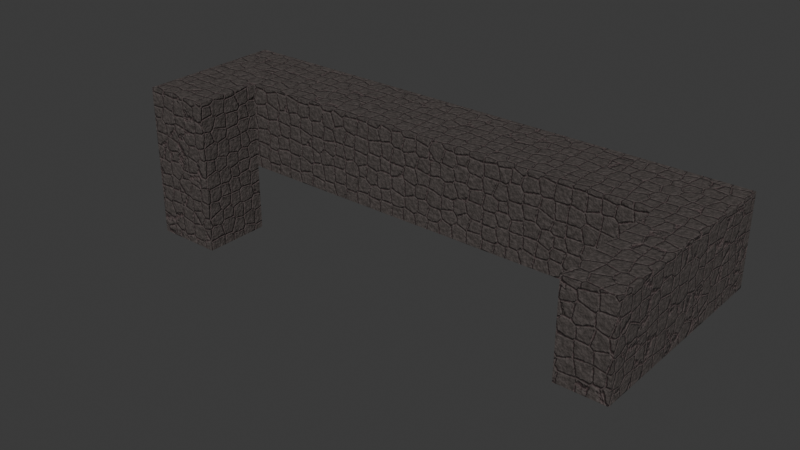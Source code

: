 # Source: RockShader.blend  (saved by Blender 4.0.36; exported with 4.5.12 LTS)
import bpy
from mathutils import Matrix  # noqa: F401  (used for matrix-valued properties, if any)

bpy.ops.wm.read_factory_settings(use_empty=True)
scene = bpy.context.scene
scene.name = 'Scene'

# ---- collections
col_collection = bpy.data.collections.new('Collection'); scene.collection.children.link(col_collection)

# ---- materials (node trees are filled in below, after node groups)
mat_rockshader = bpy.data.materials.new('RockShader')

# ---- material node trees
mat_rockshader.use_nodes = True; mat_rockshader.node_tree.nodes.clear()
_N = mat_rockshader.node_tree.nodes; _L = mat_rockshader.node_tree.links
n0 = _N.new('NodeFrame'); n0.name = 'Frame.001'; n0.location = (-812, 1809)
n0.label = 'Stone'
n0.width = 1310
n1 = _N.new('NodeFrame'); n1.name = 'Frame'; n1.location = (-2417, 1104)
n1.label = 'Shape'
n1.width = 1291
n2 = _N.new('NodeFrame'); n2.name = 'Frame.002'; n2.location = (-773, 913)
n2.label = 'Mud'
n2.width = 1007
n3 = _N.new('NodeReroute'); n3.name = 'Reroute.001'; n3.location = (409, -75)
n3.width = 16
n3.socket_idname = 'NodeSocketFloat'
n4 = _N.new('NodeReroute'); n4.name = 'Reroute.002'; n4.location = (417, -422)
n4.width = 16
n4.socket_idname = 'NodeSocketFloat'
n5 = _N.new('ShaderNodeBump'); n5.name = 'Bump'; n5.location = (527, -292)
n5.inputs[0].default_value = 0.2
n5.inputs[1].default_value = 1.0
n5.inputs[2].default_value = 1.0
n6 = _N.new('ShaderNodeOutputMaterial'); n6.name = 'Material Output'; n6.location = (987, 1093)
n7 = _N.new('ShaderNodeTexCoord'); n7.name = 'Texture Coordinate.001'; n7.location = (30, -76)
n8 = _N.new('ShaderNodeTexNoise'); n8.name = 'Noise Texture.001'; n8.location = (203, -40)
n8.inputs[2].default_value = 10.0
n8.inputs[4].default_value = 0.6833
n9 = _N.new('ShaderNodeBump'); n9.name = 'Bump.001'; n9.location = (332, -497)
n9.inputs[0].default_value = 0.7
n9.inputs[1].default_value = 1.0
n9.inputs[2].default_value = 1.0
n10 = _N.new('ShaderNodeMix'); n10.name = 'Mix.001'; n10.location = (526, -53)
n10.data_type = 'RGBA'
n10.blend_type = 'MULTIPLY'
n11 = _N.new('ShaderNodeBsdfPrincipled'); n11.name = 'Principled BSDF'; n11.location = (1040, -155)
n11.inputs[2].default_value = 0.9
n11.inputs[3].default_value = 1.45
n12 = _N.new('ShaderNodeMixShader'); n12.name = 'Mix Shader'; n12.location = (748, 1071)
n13 = _N.new('ShaderNodeTexCoord'); n13.name = 'Texture Coordinate'; n13.location = (30, -206)
n14 = _N.new('ShaderNodeTexNoise'); n14.name = 'Noise Texture'; n14.location = (330, -105)
n14.inputs[2].default_value = 11.4
n14.inputs[3].default_value = 5.0
n15 = _N.new('ShaderNodeTexVoronoi'); n15.name = 'Voronoi Texture'; n15.location = (309, -399)
n15.feature = 'DISTANCE_TO_EDGE'
n15.inputs[2].default_value = 2.4
n15.inputs[8].default_value = 0.45
n16 = _N.new('ShaderNodeMix'); n16.name = 'Mix'; n16.location = (805, -40)
n16.data_type = 'RGBA'
n16.blend_type = 'DARKEN'
n16.inputs[6].default_value = (0.4498, 0.4498, 0.4498, 1.0)
n17 = _N.new('ShaderNodeValToRGB'); n17.name = 'Color Ramp.001'; n17.location = (1021, -58)
while len(n17.color_ramp.elements) > 1: n17.color_ramp.elements.remove(n17.color_ramp.elements[-1])
n17.color_ramp.elements[0].position = 0.0; n17.color_ramp.elements[0].color = (0.0, 0.0, 0.0, 1.0)
_e = n17.color_ramp.elements.new(0.3136); _e.color = (1.0, 1.0, 1.0, 1.0)
n18 = _N.new('ShaderNodeValToRGB'); n18.name = 'Color Ramp'; n18.location = (520, -258)
while len(n18.color_ramp.elements) > 1: n18.color_ramp.elements.remove(n18.color_ramp.elements[-1])
n18.color_ramp.elements[0].position = 0.0; n18.color_ramp.elements[0].color = (0.0, 0.0, 0.0, 1.0)
_e = n18.color_ramp.elements.new(0.35); _e.color = (1.0, 1.0, 1.0, 1.0)
n19 = _N.new('ShaderNodeTexCoord'); n19.name = 'Texture Coordinate.002'; n19.location = (30, -84)
n20 = _N.new('ShaderNodeTexNoise'); n20.name = 'Noise Texture.002'; n20.location = (203, -55)
n20.inputs[2].default_value = 7.2
n20.inputs[3].default_value = 16.0
n20.inputs[4].default_value = 0.7
n21 = _N.new('ShaderNodeBump'); n21.name = 'Bump.002'; n21.location = (428, -309)
n21.inputs[0].default_value = 0.2
n21.inputs[1].default_value = 1.0
n21.inputs[2].default_value = 1.0
n22 = _N.new('ShaderNodeBump'); n22.name = 'Bump.003'; n22.location = (185, -415)
n22.inputs[0].default_value = 0.2
n22.inputs[1].default_value = 1.0
n22.inputs[2].default_value = 1.0
n23 = _N.new('ShaderNodeBsdfPrincipled'); n23.name = 'Principled BSDF.001'; n23.location = (737, -101)
n23.inputs[2].default_value = 0.8409
n23.inputs[3].default_value = 1.45
n24 = _N.new('ShaderNodeValToRGB'); n24.name = 'Color Ramp.003'; n24.location = (420, -40)
while len(n24.color_ramp.elements) > 1: n24.color_ramp.elements.remove(n24.color_ramp.elements[-1])
n24.color_ramp.elements[0].position = 0.1682; n24.color_ramp.elements[0].color = (0.06953, 0.0427, 0.03937, 1.0)
_e = n24.color_ramp.elements.new(1.0); _e.color = (0.2751, 0.1779, 0.1871, 1.0)
n25 = _N.new('ShaderNodeValToRGB'); n25.name = 'Color Ramp.002'; n25.location = (731, -56)
while len(n25.color_ramp.elements) > 1: n25.color_ramp.elements.remove(n25.color_ramp.elements[-1])
n25.color_ramp.elements[0].position = 0.0; n25.color_ramp.elements[0].color = (0.0808, 0.06179, 0.04806, 1.0)
_e = n25.color_ramp.elements.new(0.3273); _e.color = (0.09621, 0.08036, 0.07558, 1.0)
_e = n25.color_ramp.elements.new(0.8273); _e.color = (0.02046, 0.0167, 0.01344, 1.0)
n3.parent = n0
n4.parent = n0
n5.parent = n0
n7.parent = n0
n8.parent = n0
n9.parent = n0
n10.parent = n0
n11.parent = n0
n13.parent = n1
n14.parent = n1
n15.parent = n1
n16.parent = n1
n17.parent = n1
n18.parent = n1
n19.parent = n2
n20.parent = n2
n21.parent = n2
n22.parent = n2
n23.parent = n2
n24.parent = n2
n25.parent = n0
_L.new(n13.outputs[3], n15.inputs[0])
_L.new(n13.outputs[3], n14.inputs[0])
_L.new(n14.outputs[1], n16.inputs[0])
_L.new(n15.outputs[0], n18.inputs[0])
_L.new(n7.outputs[3], n8.inputs[0])
_L.new(n25.outputs[0], n11.inputs[0])
_L.new(n10.outputs[2], n25.inputs[0])
_L.new(n4.outputs[0], n5.inputs[3])
_L.new(n3.outputs[0], n4.inputs[0])
_L.new(n8.outputs[0], n3.inputs[0])
_L.new(n5.outputs[0], n11.inputs[5])
_L.new(n9.outputs[0], n5.inputs[4])
_L.new(n16.outputs[2], n17.inputs[0])
_L.new(n17.outputs[0], n9.inputs[3])
_L.new(n18.outputs[0], n16.inputs[7])
_L.new(n19.outputs[3], n20.inputs[0])
_L.new(n24.outputs[0], n23.inputs[0])
_L.new(n20.outputs[0], n21.inputs[3])
_L.new(n20.outputs[0], n24.inputs[0])
_L.new(n21.outputs[0], n23.inputs[5])
_L.new(n22.outputs[0], n21.inputs[4])
_L.new(n17.outputs[0], n22.inputs[3])
_L.new(n8.outputs[1], n10.inputs[6])
_L.new(n17.outputs[0], n10.inputs[7])
_L.new(n12.outputs[0], n6.inputs[0])
_L.new(n17.outputs[0], n12.inputs[0])
_L.new(n23.outputs[0], n12.inputs[1])
_L.new(n11.outputs[0], n12.inputs[2])
n6.is_active_output = True

# ---- world
world_world = bpy.data.worlds.new('World'); scene.world = world_world
world_world.use_nodes = True; world_world.node_tree.nodes.clear()
_N = world_world.node_tree.nodes; _L = world_world.node_tree.links
n0 = _N.new('ShaderNodeOutputWorld'); n0.name = 'World Output'; n0.location = (300, 300)
n1 = _N.new('ShaderNodeBackground'); n1.name = 'Background'; n1.location = (10, 300)
n1.inputs[0].default_value = (0.05088, 0.05088, 0.05088, 1.0)
_L.new(n1.outputs[0], n0.inputs[0])
n0.is_active_output = True
world_world.color = (0.05088, 0.05088, 0.05088)
world_world.use_sun_shadow = False
world_world.sun_shadow_jitter_overblur = 0.0

# ---- meshes
me_cube_004 = bpy.data.meshes.new('Cube.004')
me_cube_004.from_pydata([(-1.0, -1.0, 0.4506), (-1.0, -1.0, 2.451), (-1.0, 1.0, 0.4506), (-1.0, 1.0, 2.451), (1.0, -1.0, 0.4506), (1.0, -1.0, 2.451), (1.0, 1.0, 0.4506), (1.0, 1.0, 2.451), (-1.0, -1.0, 2.451), (-1.0, 1.0, 2.451), (-1.0, -1.0, 4.984), (-1.0, 1.0, 4.984), (1.0, 1.0, 4.984), (1.0, -1.0, 4.984), (-1.0, 3.399, 2.451), (1.0, 3.399, 2.451), (-1.0, 3.399, 4.984), (1.0, 3.399, 4.984), (13.6, 1.0, 4.984), (13.6, 1.0, 2.451), (13.6, 3.399, 4.984), (13.6, 3.399, 2.451), (14.94, 1.0, 4.984), (14.94, 1.0, 2.451), (14.94, 3.399, 4.984), (14.94, 3.399, 2.451), (13.6, -2.722, 4.984), (13.6, -2.722, 2.451), (14.94, -2.722, 4.984), (14.94, -2.722, 2.451)], [], [(0, 1, 3, 2), (2, 3, 7, 6), (6, 7, 5, 4), (4, 5, 1, 0), (2, 6, 4, 0), (3, 1, 10, 11), (1, 3, 9, 8), (12, 11, 10, 13), (1, 5, 13, 10), (17, 12, 18, 20), (5, 7, 12, 13), (15, 14, 16, 17), (3, 11, 16, 14), (7, 3, 14, 15), (11, 12, 17, 16), (19, 21, 25, 23), (15, 17, 20, 21), (12, 7, 19, 18), (7, 15, 21, 19), (22, 23, 25, 24), (23, 22, 28, 29), (20, 18, 22, 24), (21, 20, 24, 25), (26, 27, 29, 28), (19, 23, 29, 27), (18, 19, 27, 26), (22, 18, 26, 28)])
_uv = me_cube_004.uv_layers.new(name='UVMap')
_uv.uv.foreach_set('vector', [0.375, 0.0, 0.625, 0.0, 0.625, 0.25, 0.375, 0.25, 0.375, 0.25, 0.625, 0.25, 0.625, 0.5, 0.375, 0.5, 0.375, 0.5, 0.625, 0.5, 0.625, 0.75, 0.375, 0.75, 0.375, 0.75, 0.625, 0.75, 0.625, 1.0, 0.375, 1.0, 0.125, 0.5, 0.375, 0.5, 0.375, 0.75, 0.125, 0.75, 0.625, 0.25, 0.625, 0.0, 0.625, 0.0, 0.625, 0.25, 0.625, 0.0, 0.625, 0.25, 0.625, 0.25, 0.625, 0.0, 0.625, 0.5, 0.875, 0.5, 0.875, 0.75, 0.625, 0.75, 0.625, 1.0, 0.625, 0.75, 0.625, 0.75, 0.625, 1.0, 0.625, 0.5, 0.625, 0.5, 0.625, 0.5, 0.625, 0.5, 0.625, 0.75, 0.625, 0.5, 0.625, 0.5, 0.625, 0.75, 0.625, 0.5, 0.625, 0.25, 0.625, 0.25, 0.625, 0.5, 0.625, 0.25, 0.625, 0.25, 0.625, 0.25, 0.625, 0.25, 0.625, 0.5, 0.625, 0.25, 0.625, 0.25, 0.625, 0.5, 0.875, 0.5, 0.625, 0.5, 0.625, 0.5, 0.875, 0.5, 0.625, 0.5, 0.625, 0.5, 0.625, 0.5, 0.625, 0.5, 0.625, 0.5, 0.625, 0.5, 0.625, 0.5, 0.625, 0.5, 0.625, 0.5, 0.625, 0.5, 0.625, 0.5, 0.625, 0.5, 0.625, 0.5, 0.625, 0.5, 0.625, 0.5, 0.625, 0.5, 0.625, 0.5, 0.625, 0.5, 0.625, 0.5, 0.625, 0.5, 0.625, 0.5, 0.625, 0.5, 0.625, 0.5, 0.625, 0.5, 0.625, 0.5, 0.625, 0.5, 0.625, 0.5, 0.625, 0.5, 0.625, 0.5, 0.625, 0.5, 0.625, 0.5, 0.625, 0.5, 0.625, 0.5, 0.625, 0.5, 0.625, 0.5, 0.625, 0.5, 0.625, 0.5, 0.625, 0.5, 0.625, 0.5, 0.625, 0.5, 0.625, 0.5, 0.625, 0.5, 0.625, 0.5, 0.625, 0.5, 0.625, 0.5, 0.625, 0.5, 0.625, 0.5, 0.625, 0.5])
me_cube_004.materials.append(mat_rockshader)
me_cube_004.update()

# ---- objects
ob_cube = bpy.data.objects.new('Cube', me_cube_004)

# ---- transforms, parenting, visibility, modifiers, constraints
ob_cube.location = (0.0, 0.0, 0.0)

# ---- collection membership
col_collection.objects.link(ob_cube)

# ---- scene / render settings (as saved in the file)
scene.frame_start = 1; scene.frame_end = 250; scene.frame_set(1)
scene.render.engine = 'CYCLES'
scene.render.resolution_percentage = 200
scene.cycles.samples = 1000
scene.cycles.sampling_pattern = 'TABULATED_SOBOL'
scene.cycles.adaptive_min_samples = 200
bpy.context.view_layer.update()

# ---- added for rendering (the .blend has no active camera and no usable light): camera, sun
cam_auto = bpy.data.cameras.new('AutoCamera')
cam_auto.lens = 50.0
cam_auto.sensor_width = 36.0
cam_auto.clip_end = 1000.0
ob_auto_camera = bpy.data.objects.new('AutoCamera', cam_auto)
scene.collection.objects.link(ob_auto_camera)
ob_auto_camera.location = (23.3137, -19.2748, 15.7927)
ob_auto_camera.rotation_euler = (1.09748, -7.21219e-08, 0.694738)
scene.camera = ob_auto_camera
light_auto_sun = bpy.data.lights.new('AutoSun', 'SUN')
light_auto_sun.energy = 3.0
light_auto_sun.angle = 0.0523599
ob_auto_sun = bpy.data.objects.new('AutoSun', light_auto_sun)
scene.collection.objects.link(ob_auto_sun)
ob_auto_sun.rotation_euler = (0.872665, 0.174533, 0.523599)
bpy.context.view_layer.update()
